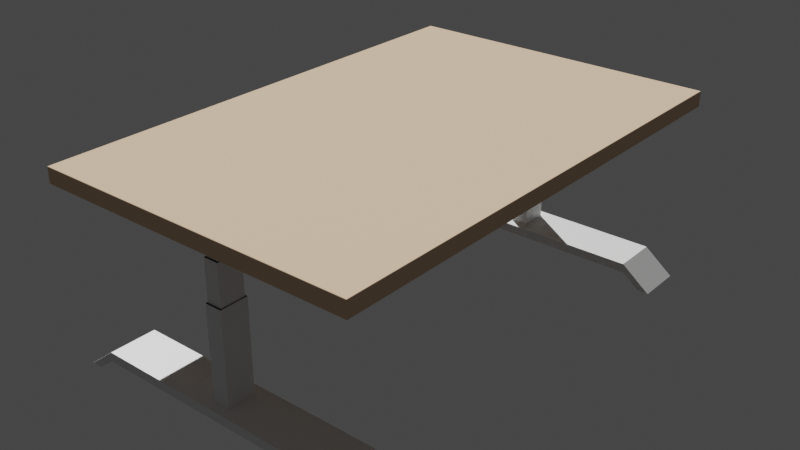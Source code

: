 # Source: 3d_room.blend  (saved by Blender 3.0.42; exported with 4.5.12 LTS)
import bpy
from mathutils import Matrix  # noqa: F401  (used for matrix-valued properties, if any)

bpy.ops.wm.read_factory_settings(use_empty=True)
scene = bpy.context.scene
scene.name = 'Scene'

# ---- collections
col_table = bpy.data.collections.new('Table'); scene.collection.children.link(col_table)
col_top = bpy.data.collections.new('Top'); col_table.children.link(col_top)
col_leg = bpy.data.collections.new('Leg'); col_table.children.link(col_leg)

# ---- materials (node trees are filled in below, after node groups)
mat_table = bpy.data.materials.new('Table')
mat_table.use_transparent_shadow = False
mat_table_leg = bpy.data.materials.new('Table leg')
mat_table_leg.use_transparent_shadow = False
mat_table_leg_black = bpy.data.materials.new('Table leg black')
mat_table_leg_black.use_transparent_shadow = False

# ---- material node trees
mat_table.use_nodes = True; mat_table.node_tree.nodes.clear()
_N = mat_table.node_tree.nodes; _L = mat_table.node_tree.links
n0 = _N.new('ShaderNodeBsdfPrincipled'); n0.name = 'Principled BSDF'; n0.location = (10, 300)
n0.distribution = 'GGX'
n0.subsurface_method = 'RANDOM_WALK_SKIN'
n0.inputs[0].default_value = (0.7305, 0.5089, 0.3325, 1.0)
n0.inputs[2].default_value = 1.0
n0.inputs[3].default_value = 1.45
n0.inputs[13].default_value = 1.0
n0.inputs[27].default_value = (0.0, 0.0, 0.0, 1.0)
n0.inputs[28].default_value = 1.0
n1 = _N.new('ShaderNodeOutputMaterial'); n1.name = 'Material Output'; n1.location = (300, 300)
_L.new(n0.outputs[0], n1.inputs[0])
n1.is_active_output = True
mat_table_leg.use_nodes = True; mat_table_leg.node_tree.nodes.clear()
_N = mat_table_leg.node_tree.nodes; _L = mat_table_leg.node_tree.links
n0 = _N.new('ShaderNodeBsdfPrincipled'); n0.name = 'Principled BSDF'; n0.location = (10, 300)
n0.distribution = 'GGX'
n0.subsurface_method = 'RANDOM_WALK_SKIN'
n0.inputs[3].default_value = 1.45
n0.inputs[27].default_value = (0.0, 0.0, 0.0, 1.0)
n0.inputs[28].default_value = 1.0
n1 = _N.new('ShaderNodeOutputMaterial'); n1.name = 'Material Output'; n1.location = (300, 300)
_L.new(n0.outputs[0], n1.inputs[0])
n1.is_active_output = True
mat_table_leg_black.use_nodes = True; mat_table_leg_black.node_tree.nodes.clear()
_N = mat_table_leg_black.node_tree.nodes; _L = mat_table_leg_black.node_tree.links
n0 = _N.new('ShaderNodeBsdfPrincipled'); n0.name = 'Principled BSDF'; n0.location = (10, 300)
n0.distribution = 'GGX'
n0.subsurface_method = 'RANDOM_WALK_SKIN'
n0.inputs[0].default_value = (0.02198, 0.02198, 0.02198, 1.0)
n0.inputs[2].default_value = 1.0
n0.inputs[3].default_value = 1.45
n0.inputs[27].default_value = (0.0, 0.0, 0.0, 1.0)
n0.inputs[28].default_value = 1.0
n1 = _N.new('ShaderNodeOutputMaterial'); n1.name = 'Material Output'; n1.location = (300, 300)
_L.new(n0.outputs[0], n1.inputs[0])
n1.is_active_output = True

# ---- world
world_world = bpy.data.worlds.new('World'); scene.world = world_world
world_world.use_nodes = True; world_world.node_tree.nodes.clear()
_N = world_world.node_tree.nodes; _L = world_world.node_tree.links
n0 = _N.new('ShaderNodeOutputWorld'); n0.name = 'World Output'; n0.location = (300, 300)
n1 = _N.new('ShaderNodeBackground'); n1.name = 'Background'; n1.location = (10, 300)
n1.inputs[0].default_value = (0.05088, 0.05088, 0.05088, 1.0)
_L.new(n1.outputs[0], n0.inputs[0])
n0.is_active_output = True
world_world.color = (0.05088, 0.05088, 0.05088)
world_world.use_sun_shadow = False
world_world.sun_shadow_jitter_overblur = 0.0

# ---- lights
light_sun = bpy.data.lights.new('Sun', 'SUN')
light_sun.transmission_factor = 0.0
light_sun.energy = 4.68
light_sun.shadow_soft_size = 0.125

# ---- meshes
me_cube_001 = bpy.data.meshes.new('Cube.001')
me_cube_001.from_pydata([(-2.251, -3.437, -0.1089), (-2.251, -3.437, 0.1089), (-2.251, 3.437, -0.1089), (-2.251, 3.437, 0.1089), (2.251, -3.437, -0.1089), (2.251, -3.437, 0.1089), (2.251, 3.437, -0.1089), (2.251, 3.437, 0.1089)], [], [(0, 1, 3, 2), (2, 3, 7, 6), (6, 7, 5, 4), (4, 5, 1, 0), (2, 6, 4, 0), (7, 3, 1, 5)])
me_cube_001.polygons.foreach_set('use_smooth', [True] * 6)
_uv = me_cube_001.uv_layers.new(name='UVMap')
_uv.uv.foreach_set('vector', [0.375, 0.0, 0.625, 0.0, 0.625, 0.25, 0.375, 0.25, 0.375, 0.25, 0.625, 0.25, 0.625, 0.5, 0.375, 0.5, 0.375, 0.5, 0.625, 0.5, 0.625, 0.75, 0.375, 0.75, 0.375, 0.75, 0.625, 0.75, 0.625, 1.0, 0.375, 1.0, 0.125, 0.5, 0.375, 0.5, 0.375, 0.75, 0.125, 0.75, 0.625, 0.5, 0.875, 0.5, 0.875, 0.75, 0.625, 0.75])
me_cube_001.materials.append(mat_table)
me_cube_001.use_remesh_fix_poles = True
me_cube_001.use_remesh_preserve_attributes = False
me_cube_001.update()
me_cube_004 = bpy.data.meshes.new('Cube.004')
me_cube_004.from_pydata([(-1.865, -2.543, -0.1526), (-1.865, 2.543, -0.1526), (1.498, -2.543, -0.1526), (1.498, 2.543, -0.1526), (-2.027, 2.816, -0.5802), (-2.027, -2.816, -0.5802), (1.66, 2.816, -0.5802), (1.66, -2.816, -0.5802), (-2.027, 2.816, -0.1526), (-2.027, -2.816, -0.1526), (1.66, 2.816, -0.1526), (1.66, -2.816, -0.1526), (-1.865, 2.543, -0.4707), (-1.865, -2.543, -0.4707), (1.498, 2.543, -0.4707), (1.498, -2.543, -0.4707), (-2.17, 2.816, -0.1526), (-2.17, -2.816, -0.1526), (-2.17, 2.816, -0.5802), (-2.17, -2.816, -0.5802), (-2.027, 3.409, 0.006827), (-2.027, -3.409, 0.006827), (-2.027, 3.409, -0.7396), (-2.027, -3.409, -0.7396), (-2.17, 3.409, 0.006827), (-2.17, -3.409, 0.006827), (-2.17, 3.409, -0.7396), (-2.17, -3.409, -0.7396)], [], [(2, 3, 14, 15), (4, 6, 7, 5), (10, 11, 7, 6), (16, 17, 25, 24), (11, 9, 5, 7), (8, 10, 6, 4), (0, 1, 8, 9), (1, 3, 10, 8), (3, 2, 11, 10), (2, 0, 9, 11), (12, 13, 15, 14), (1, 0, 13, 12), (0, 2, 15, 13), (3, 1, 12, 14), (17, 16, 18, 19), (18, 16, 24, 26), (8, 4, 22, 20), (19, 18, 26, 27), (20, 22, 26, 24), (22, 23, 27, 26), (21, 20, 24, 25), (23, 21, 25, 27), (4, 5, 23, 22), (9, 8, 20, 21), (5, 9, 21, 23), (17, 19, 27, 25)])
me_cube_004.polygons.foreach_set('use_smooth', [True] * 26)
_uv = me_cube_004.uv_layers.new(name='UVMap')
_uv.uv.foreach_set('vector', [0.3565, 0.7379, 0.3565, 0.5121, 0.3565, 0.5121, 0.3565, 0.7379, 0.125, 0.5, 0.375, 0.5, 0.375, 0.75, 0.125, 0.75, 0.375, 0.5, 0.375, 0.75, 0.375, 0.75, 0.375, 0.5, 0.125, 0.5, 0.125, 0.75, 0.125, 0.75, 0.125, 0.5, 0.375, 0.75, 0.125, 0.75, 0.125, 0.75, 0.375, 0.75, 0.125, 0.5, 0.375, 0.5, 0.375, 0.5, 0.125, 0.5, 0.1435, 0.7379, 0.1435, 0.5121, 0.125, 0.5, 0.125, 0.75, 0.1435, 0.5121, 0.3565, 0.5121, 0.375, 0.5, 0.125, 0.5, 0.3565, 0.5121, 0.3565, 0.7379, 0.375, 0.75, 0.375, 0.5, 0.3565, 0.7379, 0.1435, 0.7379, 0.125, 0.75, 0.375, 0.75, 0.1435, 0.5121, 0.1435, 0.7379, 0.3565, 0.7379, 0.3565, 0.5121, 0.1435, 0.5121, 0.1435, 0.7379, 0.1435, 0.7379, 0.1435, 0.5121, 0.1435, 0.7379, 0.3565, 0.7379, 0.3565, 0.7379, 0.1435, 0.7379, 0.3565, 0.5121, 0.1435, 0.5121, 0.1435, 0.5121, 0.3565, 0.5121, 0.125, 0.75, 0.125, 0.5, 0.125, 0.5, 0.125, 0.75, 0.125, 0.5, 0.125, 0.5, 0.125, 0.5, 0.125, 0.5, 0.125, 0.5, 0.125, 0.5, 0.125, 0.5, 0.125, 0.5, 0.125, 0.75, 0.125, 0.5, 0.125, 0.5, 0.125, 0.75, 0.125, 0.5, 0.125, 0.5, 0.125, 0.5, 0.125, 0.5, 0.125, 0.5, 0.125, 0.75, 0.125, 0.75, 0.125, 0.5, 0.125, 0.75, 0.125, 0.5, 0.125, 0.5, 0.125, 0.75, 0.125, 0.75, 0.125, 0.75, 0.125, 0.75, 0.125, 0.75, 0.125, 0.5, 0.125, 0.75, 0.125, 0.75, 0.125, 0.5, 0.125, 0.75, 0.125, 0.5, 0.125, 0.5, 0.125, 0.75, 0.125, 0.75, 0.125, 0.75, 0.125, 0.75, 0.125, 0.75, 0.125, 0.75, 0.125, 0.75, 0.125, 0.75, 0.125, 0.75])
me_cube_004.materials.append(mat_table)
me_cube_004.use_remesh_fix_poles = True
me_cube_004.use_remesh_preserve_attributes = False
me_cube_004.update()
me_cube_002 = bpy.data.meshes.new('Cube.002')
me_cube_002.from_pydata([(0.8041, -1.0, -1.0), (0.8041, -1.0, 1.0), (0.8041, 1.0, -1.0), (0.8041, 1.0, 1.0), (0.9202, -1.0, -4.091), (0.9864, -1.0, -4.091), (0.9202, 1.0, -4.091), (0.9864, 1.0, -4.091), (0.0, 1.0, -1.0), (0.0, 1.0, 1.0), (0.0, -1.0, -1.0), (0.0, -1.0, 1.0)], [], [(8, 9, 3, 2), (1, 0, 4, 5), (8, 2, 0, 10), (6, 7, 5, 4), (0, 2, 6, 4), (3, 1, 5, 7), (2, 3, 7, 6), (3, 9, 11, 1), (0, 1, 11, 10)])
me_cube_002.polygons.foreach_set('use_smooth', [True] * 9)
_uv = me_cube_002.uv_layers.new(name='UVMap')
_uv.uv.foreach_set('vector', [0.375, 0.375, 0.625, 0.375, 0.625, 0.5, 0.375, 0.5, 0.625, 0.75, 0.375, 0.75, 0.375, 0.75, 0.625, 0.75, 0.25, 0.5, 0.375, 0.5, 0.375, 0.75, 0.25, 0.75, 0.375, 0.5, 0.625, 0.5, 0.625, 0.75, 0.375, 0.75, 0.375, 0.75, 0.375, 0.5, 0.375, 0.5, 0.375, 0.75, 0.625, 0.5, 0.625, 0.75, 0.625, 0.75, 0.625, 0.5, 0.375, 0.5, 0.625, 0.5, 0.625, 0.5, 0.375, 0.5, 0.625, 0.5, 0.75, 0.5, 0.75, 0.75, 0.625, 0.75, 0.375, 0.75, 0.625, 0.75, 0.625, 0.875, 0.375, 0.875])
me_cube_002.materials.append(mat_table_leg)
me_cube_002.materials.append(mat_table_leg_black)
me_cube_002.use_remesh_fix_poles = True
me_cube_002.use_remesh_preserve_attributes = False
me_cube_002.update()
me_cube_003 = bpy.data.meshes.new('Cube.003')
me_cube_003.from_pydata([(-1.0, -1.0, -1.0), (-0.8781, -0.8781, 6.348), (-1.0, 1.0, -1.0), (-0.8781, 0.8781, 6.348), (1.0, -1.0, -1.0), (0.8781, -0.8781, 6.348), (1.0, 1.0, -1.0), (0.8781, 0.8781, 6.348), (-1.0, -1.0, 6.348), (-1.0, 1.0, 6.348), (1.0, 1.0, 6.348), (1.0, -1.0, 6.348), (-0.7485, -0.7485, 9.546), (-0.7485, 0.7485, 9.546), (0.7485, 0.7485, 9.546), (0.7485, -0.7485, 9.546), (-0.8781, -0.8781, 9.546), (-0.8781, 0.8781, 9.546), (0.8781, 0.8781, 9.546), (0.8781, -0.8781, 9.546), (-0.7485, -0.7485, 11.38), (-0.7485, 0.7485, 11.38), (0.7485, 0.7485, 11.38), (0.7485, -0.7485, 11.38)], [], [(0, 8, 9, 2), (2, 9, 10, 6), (6, 10, 11, 4), (4, 11, 8, 0), (3, 1, 16, 17), (1, 3, 9, 8), (3, 7, 10, 9), (7, 5, 11, 10), (5, 1, 8, 11), (12, 15, 23, 20), (1, 5, 19, 16), (7, 3, 17, 18), (5, 7, 18, 19), (12, 13, 17, 16), (13, 14, 18, 17), (14, 15, 19, 18), (15, 12, 16, 19), (14, 13, 21, 22), (15, 14, 22, 23), (13, 12, 20, 21)])
me_cube_003.polygons.foreach_set('material_index', [0, 0, 0, 0, 0, 1, 1, 1, 1, 0, 0, 0, 0, 1, 1, 1, 1, 0, 0, 0])
_uv = me_cube_003.uv_layers.new(name='UVMap')
_uv.uv.foreach_set('vector', [0.375, 0.0, 0.625, 0.0, 0.625, 0.25, 0.375, 0.25, 0.375, 0.25, 0.625, 0.25, 0.625, 0.5, 0.375, 0.5, 0.375, 0.5, 0.625, 0.5, 0.625, 0.75, 0.375, 0.75, 0.375, 0.75, 0.625, 0.75, 0.625, 1.0, 0.375, 1.0, 0.8598, 0.5152, 0.8598, 0.7348, 0.8598, 0.7348, 0.8598, 0.5152, 0.8598, 0.7348, 0.8598, 0.5152, 0.875, 0.5, 0.875, 0.75, 0.8598, 0.5152, 0.6402, 0.5152, 0.625, 0.5, 0.875, 0.5, 0.6402, 0.5152, 0.6402, 0.7348, 0.625, 0.75, 0.625, 0.5, 0.6402, 0.7348, 0.8598, 0.7348, 0.875, 0.75, 0.625, 0.75, 0.8436, 0.7186, 0.6564, 0.7186, 0.6564, 0.7186, 0.8436, 0.7186, 0.8598, 0.7348, 0.6402, 0.7348, 0.6402, 0.7348, 0.8598, 0.7348, 0.6402, 0.5152, 0.8598, 0.5152, 0.8598, 0.5152, 0.6402, 0.5152, 0.6402, 0.7348, 0.6402, 0.5152, 0.6402, 0.5152, 0.6402, 0.7348, 0.8436, 0.7186, 0.8436, 0.5314, 0.8598, 0.5152, 0.8598, 0.7348, 0.8436, 0.5314, 0.6564, 0.5314, 0.6402, 0.5152, 0.8598, 0.5152, 0.6564, 0.5314, 0.6564, 0.7186, 0.6402, 0.7348, 0.6402, 0.5152, 0.6564, 0.7186, 0.8436, 0.7186, 0.8598, 0.7348, 0.6402, 0.7348, 0.6564, 0.5314, 0.8436, 0.5314, 0.8436, 0.5314, 0.6564, 0.5314, 0.6564, 0.7186, 0.6564, 0.5314, 0.6564, 0.5314, 0.6564, 0.7186, 0.8436, 0.5314, 0.8436, 0.7186, 0.8436, 0.7186, 0.8436, 0.5314])
me_cube_003.materials.append(mat_table_leg)
me_cube_003.materials.append(mat_table_leg_black)
me_cube_003.use_remesh_fix_poles = True
me_cube_003.use_remesh_preserve_attributes = False
me_cube_003.update()

# ---- objects
ob_sun = bpy.data.objects.new('Sun', light_sun)
ob_table_board = bpy.data.objects.new('Table board', me_cube_001)
ob_drawer = bpy.data.objects.new('Drawer', me_cube_004)
ob_leg_foot = bpy.data.objects.new('Leg foot', me_cube_002)
ob_leg_base = bpy.data.objects.new('Leg base', me_cube_003)

# ---- transforms, parenting, visibility, modifiers, constraints
ob_sun.location = (-9.679, 8.845, 14.24)
ob_sun.rotation_euler = (-0.6728, -0.5092, 0.4378)
ob_table_board.location = (0.0, 0.0, 2.397)
_m = ob_table_board.modifiers.new('Bevel', 'BEVEL')
_m.width = 0.01
_m.width_pct = 0.01
_m.segments = 4
_m.harden_normals = True
ob_drawer.location = (-1.047, -1.657, 2.282)
ob_drawer.scale = (0.5147, 0.2417, 1.0)
_m = ob_drawer.modifiers.new('Bevel', 'BEVEL')
_m.width = 0.01
_m.width_pct = 0.01
_m.segments = 4
_m.harden_normals = True
ob_leg_foot.location = (0.01368, 2.923, 0.06672)
ob_leg_foot.scale = (2.251, 0.3287, 0.06362)
_m = ob_leg_foot.modifiers.new('Bevel', 'BEVEL')
_m.width = 0.01
_m.width_pct = 0.01
_m.segments = 4
_m.harden_normals = True
_m = ob_leg_foot.modifiers.new('Mirror', 'MIRROR')
_m.use_clip = True
_m = ob_leg_foot.modifiers.new('Mirror.001', 'MIRROR')
_m.use_axis = (False, True, False)
_m.mirror_object = ob_table_board
ob_leg_base.location = (0.01368, 2.923, 0.3043)
ob_leg_base.scale = (0.1178, 0.1963, 0.1744)
_m = ob_leg_base.modifiers.new('Mirror', 'MIRROR')
_m.use_axis = (False, True, False)
_m.mirror_object = ob_table_board

# ---- collection membership
scene.collection.objects.link(ob_sun)
col_top.objects.link(ob_table_board)
col_top.objects.link(ob_drawer)
col_leg.objects.link(ob_leg_foot)
col_leg.objects.link(ob_leg_base)

# ---- scene / render settings (as saved in the file)
scene.frame_start = 1; scene.frame_end = 250; scene.frame_set(1)
scene.render.engine = 'BLENDER_EEVEE_NEXT'
scene.cycles.sampling_pattern = 'TABULATED_SOBOL'
scene.cycles.use_light_tree = False
scene.view_settings.view_transform = 'Filmic'
bpy.context.view_layer.update()

# ---- added for rendering (the .blend has no active camera): camera
cam_auto = bpy.data.cameras.new('AutoCamera')
cam_auto.lens = 50.0
cam_auto.sensor_width = 36.0
cam_auto.clip_end = 1000.0
ob_auto_camera = bpy.data.objects.new('AutoCamera', cam_auto)
scene.collection.objects.link(ob_auto_camera)
ob_auto_camera.location = (8.00255, -9.60306, 7.55829)
ob_auto_camera.rotation_euler = (1.09748, -7.21219e-08, 0.694738)
scene.camera = ob_auto_camera
bpy.context.view_layer.update()
